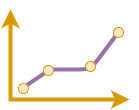

The diagram above was exported from draw.io. Its source (the exported page's mxGraphModel, read from the mxfile embedded in the PNG):
<mxGraphModel dx="950" dy="651" grid="1" gridSize="10" guides="1" tooltips="1" connect="1" arrows="1" fold="1" page="1" pageScale="1" pageWidth="850" pageHeight="1100" math="0" shadow="0">
  <root>
    <mxCell id="0" />
    <mxCell id="1" parent="0" />
    <mxCell id="2" value="" style="endArrow=classic;html=1;strokeWidth=4;endFill=1;fillColor=#ffe6cc;strokeColor=#d79b00;" parent="1" edge="1">
      <mxGeometry width="50" height="50" relative="1" as="geometry">
        <mxPoint x="240" y="361" as="sourcePoint" />
        <mxPoint x="240" y="270" as="targetPoint" />
      </mxGeometry>
    </mxCell>
    <mxCell id="3" value="" style="endArrow=classic;html=1;strokeWidth=4;endFill=1;fillColor=#ffe6cc;strokeColor=#d79b00;" parent="1" edge="1">
      <mxGeometry width="50" height="50" relative="1" as="geometry">
        <mxPoint x="239" y="360" as="sourcePoint" />
        <mxPoint x="359" y="360" as="targetPoint" />
      </mxGeometry>
    </mxCell>
    <mxCell id="8" value="" style="endArrow=none;html=1;strokeWidth=4;fillColor=#e1d5e7;strokeColor=#9673a6;startArrow=none;" parent="1" edge="1" source="9">
      <mxGeometry width="50" height="50" relative="1" as="geometry">
        <mxPoint x="250" y="350" as="sourcePoint" />
        <mxPoint x="350" y="290" as="targetPoint" />
        <Array as="points">
          <mxPoint x="280" y="330" />
          <mxPoint x="320" y="330" />
        </Array>
      </mxGeometry>
    </mxCell>
    <mxCell id="10" value="" style="endArrow=none;html=1;strokeWidth=4;fillColor=#e1d5e7;strokeColor=#9673a6;" edge="1" parent="1" target="9">
      <mxGeometry width="50" height="50" relative="1" as="geometry">
        <mxPoint x="250" y="350" as="sourcePoint" />
        <mxPoint x="350" y="290" as="targetPoint" />
        <Array as="points" />
      </mxGeometry>
    </mxCell>
    <mxCell id="9" value="" style="ellipse;whiteSpace=wrap;html=1;aspect=fixed;fillColor=#ffe6cc;strokeColor=#d79b00;" vertex="1" parent="1">
      <mxGeometry x="273" y="326" width="10" height="10" as="geometry" />
    </mxCell>
    <mxCell id="11" value="" style="ellipse;whiteSpace=wrap;html=1;aspect=fixed;fillColor=#ffe6cc;strokeColor=#d79b00;" vertex="1" parent="1">
      <mxGeometry x="315" y="322" width="10" height="10" as="geometry" />
    </mxCell>
    <mxCell id="14" value="" style="ellipse;whiteSpace=wrap;html=1;aspect=fixed;fillColor=#ffe6cc;strokeColor=#d79b00;" vertex="1" parent="1">
      <mxGeometry x="343" y="288" width="10" height="10" as="geometry" />
    </mxCell>
    <mxCell id="16" value="" style="ellipse;whiteSpace=wrap;html=1;aspect=fixed;fillColor=#ffe6cc;strokeColor=#d79b00;" vertex="1" parent="1">
      <mxGeometry x="248" y="344" width="10" height="10" as="geometry" />
    </mxCell>
  </root>
</mxGraphModel>